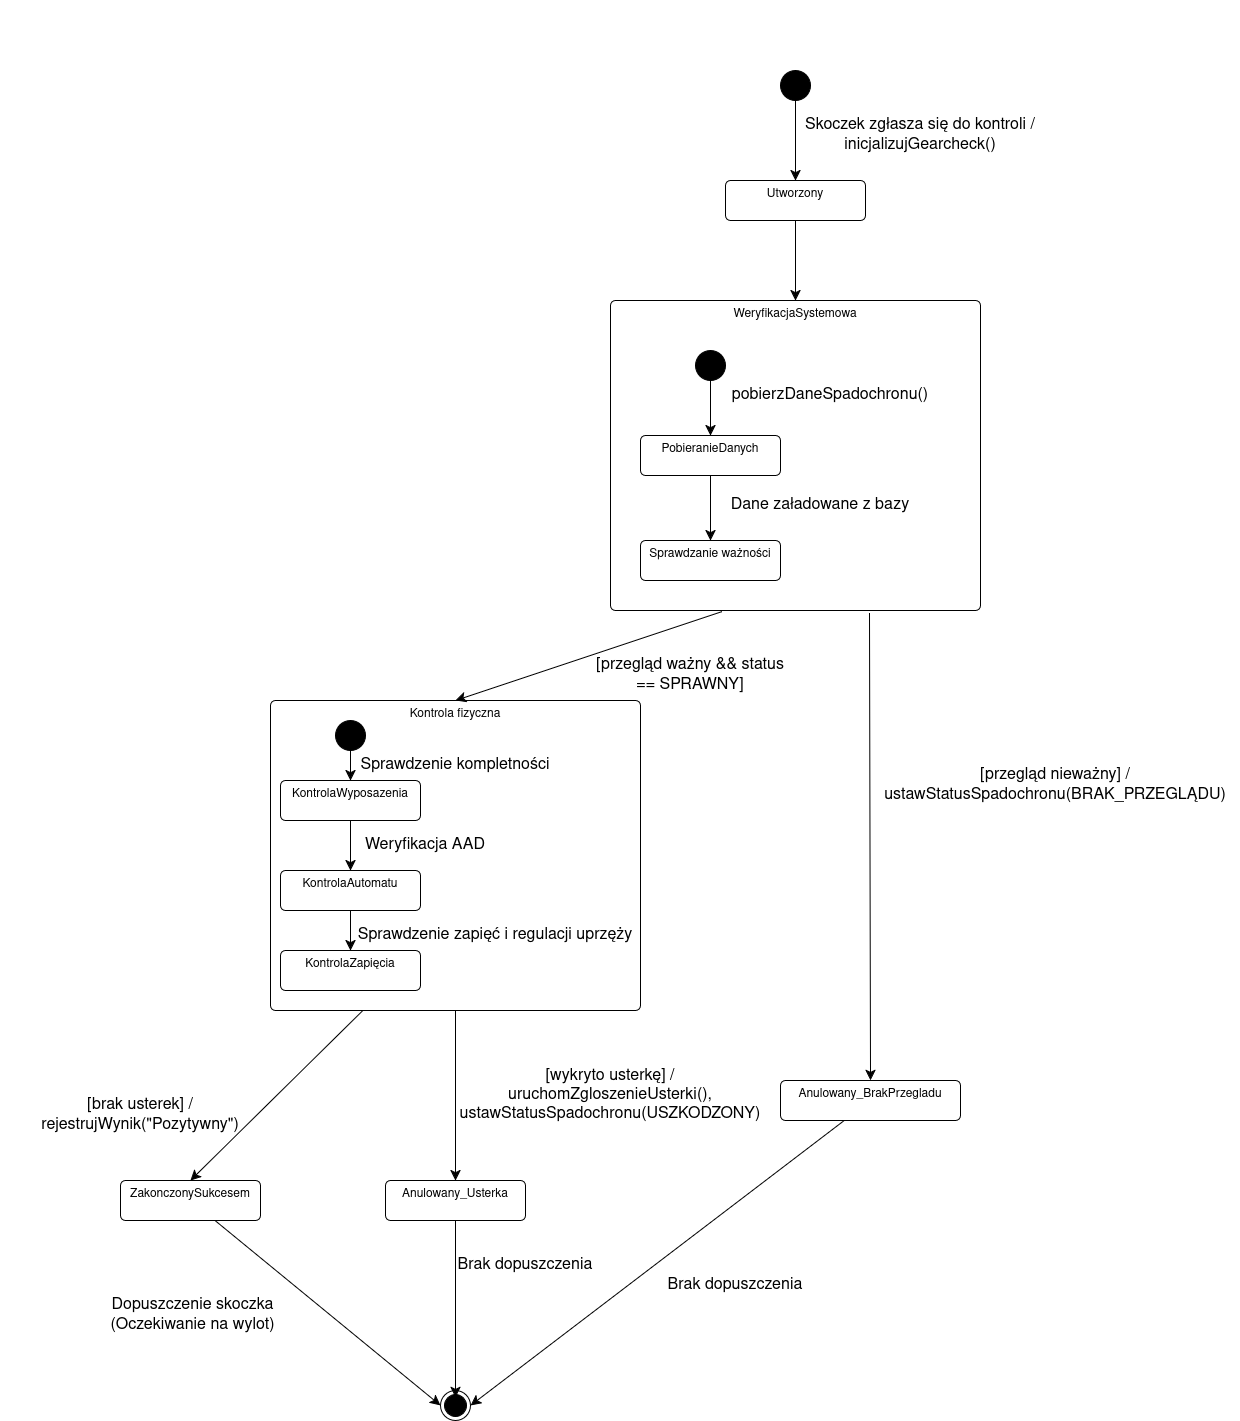

The diagram above was exported from draw.io. Its source (the exported page's mxGraphModel, read from the mxfile embedded in the PNG):
<mxGraphModel dx="4696" dy="2291" grid="1" gridSize="10" guides="1" tooltips="1" connect="1" arrows="1" fold="1" page="1" pageScale="1" pageWidth="850" pageHeight="1100" math="0" shadow="0">
  <root>
    <mxCell id="0" />
    <mxCell id="1" parent="0" />
    <mxCell id="ruriM74i9dOxBXmOfy8K-1" parent="1" style="text;whiteSpace=wrap;html=1;" value="&amp;nbsp;" vertex="1">
      <mxGeometry height="40" width="40" x="10" y="10" as="geometry" />
    </mxCell>
    <mxCell id="CLw2vtEkVAMBJOqBwGUQ-1" parent="1" style="ellipse;fillColor=strokeColor;html=1;" value="" vertex="1">
      <mxGeometry height="30" width="30" x="320" y="80" as="geometry" />
    </mxCell>
    <mxCell id="CLw2vtEkVAMBJOqBwGUQ-2" edge="1" parent="1" source="CLw2vtEkVAMBJOqBwGUQ-1" style="endArrow=classic;html=1;rounded=0;fontSize=12;startSize=8;endSize=8;curved=1;entryX=0.5;entryY=0;entryDx=0;entryDy=0;" target="CLw2vtEkVAMBJOqBwGUQ-3" value="">
      <mxGeometry height="50" relative="1" width="50" as="geometry">
        <mxPoint x="320" y="220" as="sourcePoint" />
        <mxPoint x="370" y="170" as="targetPoint" />
      </mxGeometry>
    </mxCell>
    <mxCell id="CLw2vtEkVAMBJOqBwGUQ-3" parent="1" style="html=1;align=center;verticalAlign=top;rounded=1;absoluteArcSize=1;arcSize=10;dashed=0;whiteSpace=wrap;" value="Utworzony" vertex="1">
      <mxGeometry height="40" width="140" x="265" y="190" as="geometry" />
    </mxCell>
    <mxCell id="CLw2vtEkVAMBJOqBwGUQ-4" parent="1" style="text;html=1;whiteSpace=wrap;strokeColor=none;fillColor=none;align=center;verticalAlign=middle;rounded=0;fontSize=16;" value="&lt;div&gt;Skoczek zgłasza się do kontroli / inicjalizujGearcheck()&lt;/div&gt;" vertex="1">
      <mxGeometry height="30" width="280" x="320" y="130" as="geometry" />
    </mxCell>
    <mxCell id="CLw2vtEkVAMBJOqBwGUQ-5" edge="1" parent="1" source="CLw2vtEkVAMBJOqBwGUQ-3" style="endArrow=classic;html=1;rounded=0;fontSize=12;startSize=8;endSize=8;curved=1;exitX=0.5;exitY=1;exitDx=0;exitDy=0;entryX=0.5;entryY=0;entryDx=0;entryDy=0;" target="CLw2vtEkVAMBJOqBwGUQ-7" value="">
      <mxGeometry height="50" relative="1" width="50" as="geometry">
        <mxPoint x="330" y="440" as="sourcePoint" />
        <mxPoint x="470" y="240" as="targetPoint" />
      </mxGeometry>
    </mxCell>
    <mxCell id="CLw2vtEkVAMBJOqBwGUQ-7" parent="1" style="html=1;align=center;verticalAlign=top;rounded=1;absoluteArcSize=1;arcSize=10;dashed=0;whiteSpace=wrap;" value="WeryfikacjaSystemowa" vertex="1">
      <mxGeometry height="310" width="370" x="150" y="310" as="geometry" />
    </mxCell>
    <mxCell id="CLw2vtEkVAMBJOqBwGUQ-8" parent="1" style="ellipse;fillColor=strokeColor;html=1;" value="" vertex="1">
      <mxGeometry height="30" width="30" x="235" y="360" as="geometry" />
    </mxCell>
    <mxCell id="CLw2vtEkVAMBJOqBwGUQ-9" parent="1" style="html=1;align=center;verticalAlign=top;rounded=1;absoluteArcSize=1;arcSize=10;dashed=0;whiteSpace=wrap;" value="PobieranieDanych" vertex="1">
      <mxGeometry height="40" width="140" x="180" y="445" as="geometry" />
    </mxCell>
    <mxCell id="CLw2vtEkVAMBJOqBwGUQ-10" parent="1" style="html=1;align=center;verticalAlign=top;rounded=1;absoluteArcSize=1;arcSize=10;dashed=0;whiteSpace=wrap;" value="Sprawdzanie ważności" vertex="1">
      <mxGeometry height="40" width="140" x="180" y="550" as="geometry" />
    </mxCell>
    <mxCell id="CLw2vtEkVAMBJOqBwGUQ-11" edge="1" parent="1" source="CLw2vtEkVAMBJOqBwGUQ-8" style="endArrow=classic;html=1;rounded=0;fontSize=12;startSize=8;endSize=8;curved=1;entryX=0.5;entryY=0;entryDx=0;entryDy=0;" target="CLw2vtEkVAMBJOqBwGUQ-9" value="">
      <mxGeometry height="50" relative="1" width="50" as="geometry">
        <mxPoint x="340" y="250" as="sourcePoint" />
        <mxPoint x="340" y="330" as="targetPoint" />
      </mxGeometry>
    </mxCell>
    <mxCell id="CLw2vtEkVAMBJOqBwGUQ-12" edge="1" parent="1" source="CLw2vtEkVAMBJOqBwGUQ-9" style="endArrow=classic;html=1;rounded=0;fontSize=12;startSize=8;endSize=8;curved=1;exitX=0.5;exitY=1;exitDx=0;exitDy=0;entryX=0.5;entryY=0;entryDx=0;entryDy=0;" target="CLw2vtEkVAMBJOqBwGUQ-10" value="">
      <mxGeometry height="50" relative="1" width="50" as="geometry">
        <mxPoint x="350" y="420" as="sourcePoint" />
        <mxPoint x="350" y="475" as="targetPoint" />
      </mxGeometry>
    </mxCell>
    <mxCell id="CLw2vtEkVAMBJOqBwGUQ-13" parent="1" style="text;html=1;whiteSpace=wrap;strokeColor=none;fillColor=none;align=center;verticalAlign=middle;rounded=0;fontSize=16;" value="pobierzDaneSpadochronu()" vertex="1">
      <mxGeometry height="30" width="280" x="230" y="390" as="geometry" />
    </mxCell>
    <mxCell id="CLw2vtEkVAMBJOqBwGUQ-14" parent="1" style="text;html=1;whiteSpace=wrap;strokeColor=none;fillColor=none;align=center;verticalAlign=middle;rounded=0;fontSize=16;" value="Dane załadowane z bazy" vertex="1">
      <mxGeometry height="30" width="280" x="220" y="500" as="geometry" />
    </mxCell>
    <mxCell id="CLw2vtEkVAMBJOqBwGUQ-33" edge="1" parent="1" source="CLw2vtEkVAMBJOqBwGUQ-15" style="edgeStyle=none;curved=1;rounded=0;orthogonalLoop=1;jettySize=auto;html=1;fontSize=12;startSize=8;endSize=8;" target="CLw2vtEkVAMBJOqBwGUQ-32">
      <mxGeometry relative="1" as="geometry" />
    </mxCell>
    <mxCell id="CLw2vtEkVAMBJOqBwGUQ-15" parent="1" style="html=1;align=center;verticalAlign=top;rounded=1;absoluteArcSize=1;arcSize=10;dashed=0;whiteSpace=wrap;" value="Kontrola fizyczna" vertex="1">
      <mxGeometry height="310" width="370" x="-190" y="710" as="geometry" />
    </mxCell>
    <mxCell id="CLw2vtEkVAMBJOqBwGUQ-16" edge="1" parent="1" source="CLw2vtEkVAMBJOqBwGUQ-7" style="endArrow=classic;html=1;rounded=0;fontSize=12;startSize=8;endSize=8;curved=1;entryX=0.5;entryY=0;entryDx=0;entryDy=0;exitX=0.3;exitY=1.004;exitDx=0;exitDy=0;exitPerimeter=0;" target="CLw2vtEkVAMBJOqBwGUQ-15" value="">
      <mxGeometry height="50" relative="1" width="50" as="geometry">
        <mxPoint x="-130" y="570" as="sourcePoint" />
        <mxPoint x="-80" y="520" as="targetPoint" />
      </mxGeometry>
    </mxCell>
    <mxCell id="CLw2vtEkVAMBJOqBwGUQ-17" parent="1" style="text;html=1;whiteSpace=wrap;strokeColor=none;fillColor=none;align=center;verticalAlign=middle;rounded=0;fontSize=16;" value="[przegląd ważny &amp;amp;&amp;amp; status == SPRAWNY]" vertex="1">
      <mxGeometry height="30" width="200" x="130" y="670" as="geometry" />
    </mxCell>
    <mxCell id="CLw2vtEkVAMBJOqBwGUQ-24" edge="1" parent="1" source="CLw2vtEkVAMBJOqBwGUQ-18" style="edgeStyle=none;curved=1;rounded=0;orthogonalLoop=1;jettySize=auto;html=1;fontSize=12;startSize=8;endSize=8;" target="CLw2vtEkVAMBJOqBwGUQ-20">
      <mxGeometry relative="1" as="geometry" />
    </mxCell>
    <mxCell id="CLw2vtEkVAMBJOqBwGUQ-18" parent="1" style="ellipse;fillColor=strokeColor;html=1;" value="" vertex="1">
      <mxGeometry height="30" width="30" x="-125" y="730" as="geometry" />
    </mxCell>
    <mxCell id="CLw2vtEkVAMBJOqBwGUQ-25" edge="1" parent="1" source="CLw2vtEkVAMBJOqBwGUQ-20" style="edgeStyle=none;curved=1;rounded=0;orthogonalLoop=1;jettySize=auto;html=1;fontSize=12;startSize=8;endSize=8;" target="CLw2vtEkVAMBJOqBwGUQ-21">
      <mxGeometry relative="1" as="geometry" />
    </mxCell>
    <mxCell id="CLw2vtEkVAMBJOqBwGUQ-20" parent="1" style="html=1;align=center;verticalAlign=top;rounded=1;absoluteArcSize=1;arcSize=10;dashed=0;whiteSpace=wrap;" value="KontrolaWyposazenia" vertex="1">
      <mxGeometry height="40" width="140" x="-180" y="790" as="geometry" />
    </mxCell>
    <mxCell id="CLw2vtEkVAMBJOqBwGUQ-26" edge="1" parent="1" source="CLw2vtEkVAMBJOqBwGUQ-21" style="edgeStyle=none;curved=1;rounded=0;orthogonalLoop=1;jettySize=auto;html=1;fontSize=12;startSize=8;endSize=8;" target="CLw2vtEkVAMBJOqBwGUQ-22">
      <mxGeometry relative="1" as="geometry" />
    </mxCell>
    <mxCell id="CLw2vtEkVAMBJOqBwGUQ-21" parent="1" style="html=1;align=center;verticalAlign=top;rounded=1;absoluteArcSize=1;arcSize=10;dashed=0;whiteSpace=wrap;" value="KontrolaAutomatu" vertex="1">
      <mxGeometry height="40" width="140" x="-180" y="880" as="geometry" />
    </mxCell>
    <mxCell id="CLw2vtEkVAMBJOqBwGUQ-22" parent="1" style="html=1;align=center;verticalAlign=top;rounded=1;absoluteArcSize=1;arcSize=10;dashed=0;whiteSpace=wrap;" value="KontrolaZapięcia" vertex="1">
      <mxGeometry height="40" width="140" x="-180" y="960" as="geometry" />
    </mxCell>
    <mxCell id="CLw2vtEkVAMBJOqBwGUQ-23" parent="1" style="text;html=1;whiteSpace=wrap;strokeColor=none;fillColor=none;align=center;verticalAlign=middle;rounded=0;fontSize=16;" value="Sprawdzenie kompletności" vertex="1">
      <mxGeometry height="30" width="200" x="-105" y="760" as="geometry" />
    </mxCell>
    <mxCell id="CLw2vtEkVAMBJOqBwGUQ-27" parent="1" style="text;html=1;whiteSpace=wrap;strokeColor=none;fillColor=none;align=center;verticalAlign=middle;rounded=0;fontSize=16;" value="Weryfikacja AAD" vertex="1">
      <mxGeometry height="30" width="150" x="-110" y="840" as="geometry" />
    </mxCell>
    <mxCell id="CLw2vtEkVAMBJOqBwGUQ-28" parent="1" style="text;html=1;whiteSpace=wrap;strokeColor=none;fillColor=none;align=center;verticalAlign=middle;rounded=0;fontSize=16;" value="Sprawdzenie zapięć i regulacji uprzęży" vertex="1">
      <mxGeometry height="30" width="280" x="-105" y="930" as="geometry" />
    </mxCell>
    <mxCell id="CLw2vtEkVAMBJOqBwGUQ-46" edge="1" parent="1" source="CLw2vtEkVAMBJOqBwGUQ-29" style="edgeStyle=none;curved=1;rounded=0;orthogonalLoop=1;jettySize=auto;html=1;entryX=1;entryY=0.5;entryDx=0;entryDy=0;fontSize=12;startSize=8;endSize=8;" target="CLw2vtEkVAMBJOqBwGUQ-41">
      <mxGeometry relative="1" as="geometry" />
    </mxCell>
    <mxCell id="CLw2vtEkVAMBJOqBwGUQ-29" parent="1" style="html=1;align=center;verticalAlign=top;rounded=1;absoluteArcSize=1;arcSize=10;dashed=0;whiteSpace=wrap;" value="Anulowany_BrakPrzegladu" vertex="1">
      <mxGeometry height="40" width="180" x="320" y="1090" as="geometry" />
    </mxCell>
    <mxCell id="CLw2vtEkVAMBJOqBwGUQ-30" edge="1" parent="1" source="CLw2vtEkVAMBJOqBwGUQ-7" style="endArrow=classic;html=1;rounded=0;fontSize=12;startSize=8;endSize=8;curved=1;entryX=0.5;entryY=0;entryDx=0;entryDy=0;exitX=0.7;exitY=1.01;exitDx=0;exitDy=0;exitPerimeter=0;" target="CLw2vtEkVAMBJOqBwGUQ-29" value="">
      <mxGeometry height="50" relative="1" width="50" as="geometry">
        <mxPoint x="466" y="640" as="sourcePoint" />
        <mxPoint x="200" y="729" as="targetPoint" />
      </mxGeometry>
    </mxCell>
    <mxCell id="CLw2vtEkVAMBJOqBwGUQ-31" parent="1" style="text;html=1;whiteSpace=wrap;strokeColor=none;fillColor=none;align=center;verticalAlign=middle;rounded=0;fontSize=16;" value="[przegląd nieważny] / ustawStatusSpadochronu(BRAK_PRZEGLĄDU)" vertex="1">
      <mxGeometry height="30" width="370" x="410" y="780" as="geometry" />
    </mxCell>
    <mxCell id="CLw2vtEkVAMBJOqBwGUQ-32" parent="1" style="html=1;align=center;verticalAlign=top;rounded=1;absoluteArcSize=1;arcSize=10;dashed=0;whiteSpace=wrap;" value="&lt;div&gt;Anulowany_Usterka&lt;/div&gt;" vertex="1">
      <mxGeometry height="40" width="140" x="-75" y="1190" as="geometry" />
    </mxCell>
    <mxCell id="CLw2vtEkVAMBJOqBwGUQ-35" parent="1" style="text;html=1;whiteSpace=wrap;strokeColor=none;fillColor=none;align=center;verticalAlign=middle;rounded=0;fontSize=16;" value="&lt;div&gt;[wykryto usterkę] / uruchomZgloszenieUsterki(),&lt;/div&gt;&lt;div&gt;ustawStatusSpadochronu(USZKODZONY)&lt;/div&gt;" vertex="1">
      <mxGeometry height="30" width="280" x="10" y="1090" as="geometry" />
    </mxCell>
    <mxCell id="CLw2vtEkVAMBJOqBwGUQ-42" edge="1" parent="1" source="CLw2vtEkVAMBJOqBwGUQ-36" style="edgeStyle=none;curved=1;rounded=0;orthogonalLoop=1;jettySize=auto;html=1;entryX=0;entryY=0.5;entryDx=0;entryDy=0;fontSize=12;startSize=8;endSize=8;" target="CLw2vtEkVAMBJOqBwGUQ-41">
      <mxGeometry relative="1" as="geometry" />
    </mxCell>
    <mxCell id="CLw2vtEkVAMBJOqBwGUQ-36" parent="1" style="html=1;align=center;verticalAlign=top;rounded=1;absoluteArcSize=1;arcSize=10;dashed=0;whiteSpace=wrap;" value="ZakonczonySukcesem" vertex="1">
      <mxGeometry height="40" width="140" x="-340" y="1190" as="geometry" />
    </mxCell>
    <mxCell id="CLw2vtEkVAMBJOqBwGUQ-38" edge="1" parent="1" source="CLw2vtEkVAMBJOqBwGUQ-15" style="edgeStyle=none;curved=1;rounded=0;orthogonalLoop=1;jettySize=auto;html=1;fontSize=12;startSize=8;endSize=8;exitX=0.25;exitY=1;exitDx=0;exitDy=0;entryX=0.5;entryY=0;entryDx=0;entryDy=0;" target="CLw2vtEkVAMBJOqBwGUQ-36">
      <mxGeometry relative="1" as="geometry">
        <mxPoint x="-10" y="1090" as="sourcePoint" />
        <mxPoint x="-10" y="1260" as="targetPoint" />
      </mxGeometry>
    </mxCell>
    <mxCell id="CLw2vtEkVAMBJOqBwGUQ-40" parent="1" style="text;html=1;whiteSpace=wrap;strokeColor=none;fillColor=none;align=center;verticalAlign=middle;rounded=0;fontSize=16;" value="[brak usterek] / rejestrujWynik(&quot;Pozytywny&quot;)" vertex="1">
      <mxGeometry height="30" width="280" x="-460" y="1110" as="geometry" />
    </mxCell>
    <mxCell id="CLw2vtEkVAMBJOqBwGUQ-41" parent="1" style="ellipse;html=1;shape=endState;fillColor=strokeColor;" value="" vertex="1">
      <mxGeometry height="30" width="30" x="-20" y="1400" as="geometry" />
    </mxCell>
    <mxCell id="CLw2vtEkVAMBJOqBwGUQ-43" parent="1" style="text;html=1;whiteSpace=wrap;strokeColor=none;fillColor=none;align=center;verticalAlign=middle;rounded=0;fontSize=16;" value="Dopuszczenie skoczka (Oczekiwanie na wylot)" vertex="1">
      <mxGeometry height="30" width="235" x="-385" y="1310" as="geometry" />
    </mxCell>
    <mxCell id="CLw2vtEkVAMBJOqBwGUQ-44" edge="1" parent="1" source="CLw2vtEkVAMBJOqBwGUQ-32" style="edgeStyle=none;curved=1;rounded=0;orthogonalLoop=1;jettySize=auto;html=1;entryX=0.5;entryY=0.233;entryDx=0;entryDy=0;entryPerimeter=0;fontSize=12;startSize=8;endSize=8;" target="CLw2vtEkVAMBJOqBwGUQ-41">
      <mxGeometry relative="1" as="geometry" />
    </mxCell>
    <mxCell id="CLw2vtEkVAMBJOqBwGUQ-45" parent="1" style="text;html=1;whiteSpace=wrap;strokeColor=none;fillColor=none;align=center;verticalAlign=middle;rounded=0;fontSize=16;" value="Brak dopuszczenia" vertex="1">
      <mxGeometry height="30" width="210" x="-40" y="1260" as="geometry" />
    </mxCell>
    <mxCell id="CLw2vtEkVAMBJOqBwGUQ-47" parent="1" style="text;html=1;whiteSpace=wrap;strokeColor=none;fillColor=none;align=center;verticalAlign=middle;rounded=0;fontSize=16;" value="Brak dopuszczenia" vertex="1">
      <mxGeometry height="30" width="210" x="170" y="1280" as="geometry" />
    </mxCell>
  </root>
</mxGraphModel>